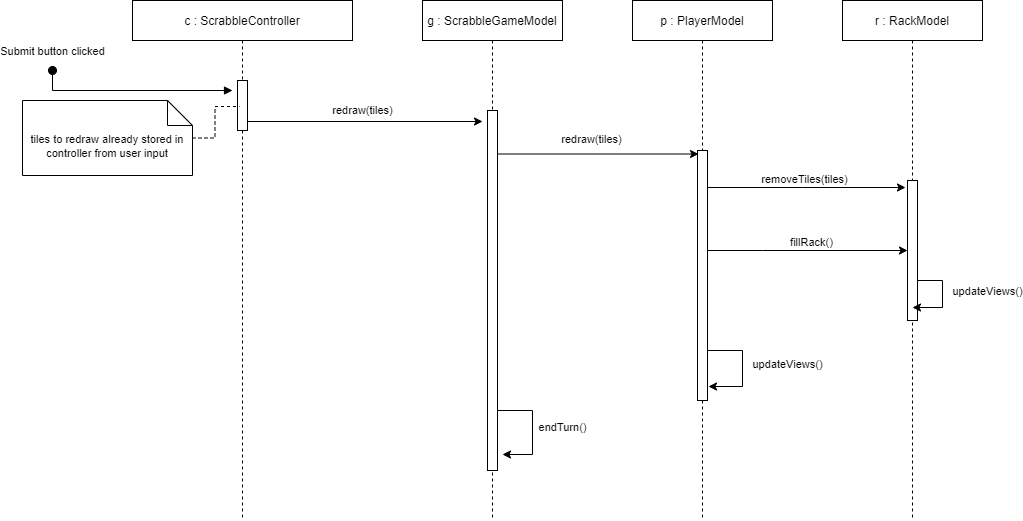

The diagram above was exported from draw.io. Its source (the exported page's mxGraphModel, read from the mxfile embedded in the PNG):
<mxGraphModel dx="2912" dy="1062" grid="1" gridSize="10" guides="1" tooltips="1" connect="1" arrows="1" fold="1" page="1" pageScale="1" pageWidth="850" pageHeight="1100" math="0" shadow="0">
  <root>
    <mxCell id="0" />
    <mxCell id="1" parent="0" />
    <mxCell id="vnc02-LNffgeimIwo28k-1" value="c : ScrabbleController" style="shape=umlLifeline;perimeter=lifelinePerimeter;container=1;collapsible=0;recursiveResize=0;rounded=0;shadow=0;strokeWidth=1;" parent="1" vertex="1">
      <mxGeometry x="20" y="40" width="220" height="520" as="geometry" />
    </mxCell>
    <mxCell id="vnc02-LNffgeimIwo28k-2" value="" style="points=[];perimeter=orthogonalPerimeter;rounded=0;shadow=0;strokeWidth=1;" parent="vnc02-LNffgeimIwo28k-1" vertex="1">
      <mxGeometry x="105" y="80" width="10" height="50" as="geometry" />
    </mxCell>
    <mxCell id="vnc02-LNffgeimIwo28k-3" value="Submit button clicked" style="html=1;verticalAlign=bottom;startArrow=oval;startFill=1;endArrow=block;startSize=8;rounded=0;" parent="1" edge="1">
      <mxGeometry x="-1" y="-10" width="60" relative="1" as="geometry">
        <mxPoint x="-60" y="110" as="sourcePoint" />
        <mxPoint x="120" y="130" as="targetPoint" />
        <Array as="points">
          <mxPoint x="-60" y="130" />
        </Array>
        <mxPoint x="10" y="-10" as="offset" />
      </mxGeometry>
    </mxCell>
    <mxCell id="vnc02-LNffgeimIwo28k-4" value="g : ScrabbleGameModel" style="shape=umlLifeline;perimeter=lifelinePerimeter;container=1;collapsible=0;recursiveResize=0;rounded=0;shadow=0;strokeWidth=1;" parent="1" vertex="1">
      <mxGeometry x="310" y="40" width="140" height="520" as="geometry" />
    </mxCell>
    <mxCell id="vnc02-LNffgeimIwo28k-5" value="" style="points=[];perimeter=orthogonalPerimeter;rounded=0;shadow=0;strokeWidth=1;" parent="vnc02-LNffgeimIwo28k-4" vertex="1">
      <mxGeometry x="65" y="110" width="10" height="360" as="geometry" />
    </mxCell>
    <mxCell id="vnc02-LNffgeimIwo28k-25" value="endTurn()" style="edgeStyle=orthogonalEdgeStyle;rounded=0;orthogonalLoop=1;jettySize=auto;html=1;" parent="vnc02-LNffgeimIwo28k-4" source="vnc02-LNffgeimIwo28k-5" edge="1">
      <mxGeometry x="-0.0426" y="30" relative="1" as="geometry">
        <mxPoint x="80" y="454" as="targetPoint" />
        <Array as="points">
          <mxPoint x="110" y="410" />
          <mxPoint x="110" y="454" />
        </Array>
        <mxPoint as="offset" />
      </mxGeometry>
    </mxCell>
    <mxCell id="vnc02-LNffgeimIwo28k-10" value="redraw(tiles)" style="edgeStyle=orthogonalEdgeStyle;rounded=0;orthogonalLoop=1;jettySize=auto;html=1;" parent="1" source="vnc02-LNffgeimIwo28k-2" edge="1">
      <mxGeometry x="-0.0214" y="11" relative="1" as="geometry">
        <mxPoint x="370" y="161" as="targetPoint" />
        <Array as="points">
          <mxPoint x="370" y="161" />
        </Array>
        <mxPoint as="offset" />
      </mxGeometry>
    </mxCell>
    <mxCell id="vnc02-LNffgeimIwo28k-11" value="p : PlayerModel" style="shape=umlLifeline;perimeter=lifelinePerimeter;container=1;collapsible=0;recursiveResize=0;rounded=0;shadow=0;strokeWidth=1;" parent="1" vertex="1">
      <mxGeometry x="520" y="40" width="140" height="520" as="geometry" />
    </mxCell>
    <mxCell id="vnc02-LNffgeimIwo28k-12" value="" style="points=[];perimeter=orthogonalPerimeter;rounded=0;shadow=0;strokeWidth=1;" parent="vnc02-LNffgeimIwo28k-11" vertex="1">
      <mxGeometry x="65" y="150" width="10" height="250" as="geometry" />
    </mxCell>
    <mxCell id="vnc02-LNffgeimIwo28k-23" value="updateViews()" style="edgeStyle=orthogonalEdgeStyle;rounded=0;orthogonalLoop=1;jettySize=auto;html=1;entryX=1.1;entryY=0.944;entryDx=0;entryDy=0;entryPerimeter=0;" parent="vnc02-LNffgeimIwo28k-11" source="vnc02-LNffgeimIwo28k-12" target="vnc02-LNffgeimIwo28k-12" edge="1">
      <mxGeometry x="-0.0719" y="45" relative="1" as="geometry">
        <mxPoint x="90" y="380" as="targetPoint" />
        <Array as="points">
          <mxPoint x="110" y="350" />
          <mxPoint x="110" y="386" />
        </Array>
        <mxPoint as="offset" />
      </mxGeometry>
    </mxCell>
    <mxCell id="vnc02-LNffgeimIwo28k-16" value="redraw(tiles)" style="edgeStyle=orthogonalEdgeStyle;rounded=0;orthogonalLoop=1;jettySize=auto;html=1;entryX=0.1;entryY=0.014;entryDx=0;entryDy=0;entryPerimeter=0;" parent="1" source="vnc02-LNffgeimIwo28k-5" target="vnc02-LNffgeimIwo28k-12" edge="1">
      <mxGeometry x="-0.0617" y="15" relative="1" as="geometry">
        <Array as="points">
          <mxPoint x="580" y="194" />
        </Array>
        <mxPoint as="offset" />
      </mxGeometry>
    </mxCell>
    <mxCell id="vnc02-LNffgeimIwo28k-17" value="r : RackModel" style="shape=umlLifeline;perimeter=lifelinePerimeter;container=1;collapsible=0;recursiveResize=0;rounded=0;shadow=0;strokeWidth=1;" parent="1" vertex="1">
      <mxGeometry x="730" y="40" width="140" height="520" as="geometry" />
    </mxCell>
    <mxCell id="vnc02-LNffgeimIwo28k-18" value="" style="points=[];perimeter=orthogonalPerimeter;rounded=0;shadow=0;strokeWidth=1;" parent="vnc02-LNffgeimIwo28k-17" vertex="1">
      <mxGeometry x="65" y="180" width="10" height="140" as="geometry" />
    </mxCell>
    <mxCell id="vnc02-LNffgeimIwo28k-22" value="updateViews()" style="edgeStyle=orthogonalEdgeStyle;rounded=0;orthogonalLoop=1;jettySize=auto;html=1;" parent="vnc02-LNffgeimIwo28k-17" source="vnc02-LNffgeimIwo28k-18" edge="1">
      <mxGeometry x="-0.1176" y="45" relative="1" as="geometry">
        <mxPoint x="70" y="307" as="targetPoint" />
        <Array as="points">
          <mxPoint x="100" y="280" />
          <mxPoint x="100" y="307" />
        </Array>
        <mxPoint as="offset" />
      </mxGeometry>
    </mxCell>
    <mxCell id="vnc02-LNffgeimIwo28k-21" value="fillRack()" style="edgeStyle=orthogonalEdgeStyle;rounded=0;orthogonalLoop=1;jettySize=auto;html=1;" parent="1" source="vnc02-LNffgeimIwo28k-12" target="vnc02-LNffgeimIwo28k-18" edge="1">
      <mxGeometry x="0.0448" y="8" relative="1" as="geometry">
        <Array as="points">
          <mxPoint x="650" y="290" />
          <mxPoint x="650" y="290" />
        </Array>
        <mxPoint as="offset" />
      </mxGeometry>
    </mxCell>
    <mxCell id="vnc02-LNffgeimIwo28k-24" value="removeTiles(tiles)" style="edgeStyle=orthogonalEdgeStyle;rounded=0;orthogonalLoop=1;jettySize=auto;html=1;entryX=-0.2;entryY=0.05;entryDx=0;entryDy=0;entryPerimeter=0;" parent="1" source="vnc02-LNffgeimIwo28k-12" target="vnc02-LNffgeimIwo28k-18" edge="1">
      <mxGeometry x="0.0303" y="9" relative="1" as="geometry">
        <Array as="points">
          <mxPoint x="690" y="227" />
          <mxPoint x="690" y="227" />
        </Array>
        <mxPoint x="-5" y="1" as="offset" />
      </mxGeometry>
    </mxCell>
    <mxCell id="vnc02-LNffgeimIwo28k-29" style="edgeStyle=orthogonalEdgeStyle;rounded=0;orthogonalLoop=1;jettySize=auto;html=1;entryX=0.2;entryY=0.52;entryDx=0;entryDy=0;entryPerimeter=0;dashed=1;endArrow=none;endFill=0;" parent="1" source="vnc02-LNffgeimIwo28k-28" target="vnc02-LNffgeimIwo28k-2" edge="1">
      <mxGeometry relative="1" as="geometry" />
    </mxCell>
    <mxCell id="vnc02-LNffgeimIwo28k-28" value="&lt;font style=&quot;font-size: 11px;&quot;&gt;tiles to redraw already stored in controller from user input&lt;/font&gt;" style="shape=note2;boundedLbl=1;whiteSpace=wrap;html=1;size=25;verticalAlign=top;align=center;" parent="1" vertex="1">
      <mxGeometry x="-90" y="140" width="170" height="75" as="geometry" />
    </mxCell>
  </root>
</mxGraphModel>